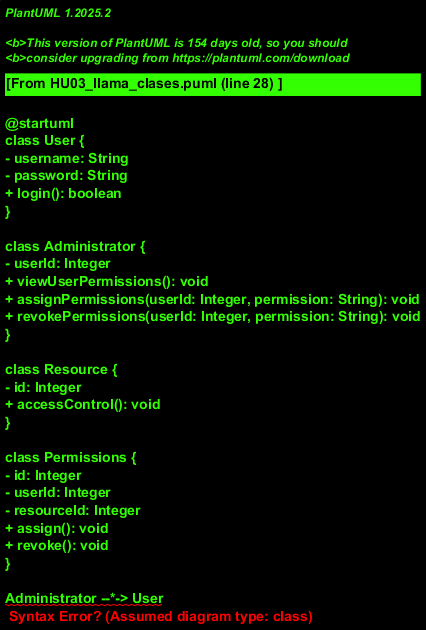

The diagram above was rendered by PlantUML. Its source (embedded in the PNG):
@startuml
class User {
- username: String
- password: String
+ login(): boolean
}

class Administrator {
- userId: Integer
+ viewUserPermissions(): void
+ assignPermissions(userId: Integer, permission: String): void
+ revokePermissions(userId: Integer, permission: String): void
}

class Resource {
- id: Integer
+ accessControl(): void
}

class Permissions {
- id: Integer
- userId: Integer
- resourceId: Integer
+ assign(): void
+ revoke(): void
}

Administrator --*-> User
User --*-> Resource
Administrator --*-> Permissions
Permissions --*-- Resource

@enduml